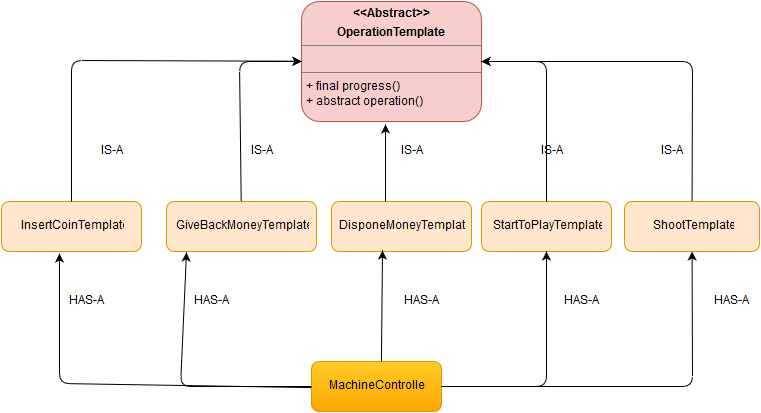

The diagram above was exported from draw.io. Its source (the exported page's mxGraphModel, read from the mxfile embedded in the PNG):
<mxGraphModel dx="1046" dy="579" grid="1" gridSize="10" guides="1" tooltips="1" connect="1" arrows="1" fold="1" page="1" pageScale="1" pageWidth="826" pageHeight="1169" background="#ffffff" math="0" shadow="0">
  <root>
    <mxCell id="0" />
    <mxCell id="1" parent="0" />
    <mxCell id="2529346797b01e9c-1" value="&lt;p style=&quot;margin: 0px ; margin-top: 4px ; text-align: center&quot;&gt;&lt;b&gt;&amp;lt;&amp;lt;Abstract&amp;gt;&amp;gt;&lt;/b&gt;&lt;/p&gt;&lt;p style=&quot;margin: 0px ; margin-top: 4px ; text-align: center&quot;&gt;&lt;b&gt;OperationTemplate&lt;br&gt;&lt;/b&gt;&lt;/p&gt;&lt;hr size=&quot;1&quot;&gt;&lt;p style=&quot;margin: 0px ; margin-left: 4px&quot;&gt;&lt;br&gt;&lt;/p&gt;&lt;hr size=&quot;1&quot;&gt;&lt;p style=&quot;margin: 0px ; margin-left: 4px&quot;&gt;+ final progress()&lt;/p&gt;&lt;p style=&quot;margin: 0px ; margin-left: 4px&quot;&gt;+ abstract operation()&lt;br&gt;&lt;/p&gt;" style="verticalAlign=top;align=left;overflow=fill;fontSize=12;fontFamily=Helvetica;html=1;rounded=1;fillColor=#f8cecc;strokeColor=#b85450;" vertex="1" parent="1">
      <mxGeometry x="330" y="130" width="180" height="120" as="geometry" />
    </mxCell>
    <mxCell id="2529346797b01e9c-2" value="InsertCoinTemplate" style="html=1;rounded=1;fillColor=#ffe6cc;fontSize=12;fontColor=#000000;strokeColor=#d79b00;" vertex="1" parent="1">
      <mxGeometry x="30" y="330" width="140" height="50" as="geometry" />
    </mxCell>
    <mxCell id="2529346797b01e9c-3" value="GiveBackMoneyTemplate" style="html=1;rounded=1;fillColor=#ffe6cc;fontSize=12;fontColor=#000000;strokeColor=#d79b00;" vertex="1" parent="1">
      <mxGeometry x="195" y="330" width="150" height="50" as="geometry" />
    </mxCell>
    <mxCell id="2529346797b01e9c-4" value="DisponeMoneyTemplate" style="html=1;rounded=1;fillColor=#ffe6cc;fontSize=12;fontColor=#000000;strokeColor=#d79b00;" vertex="1" parent="1">
      <mxGeometry x="360" y="330" width="140" height="50" as="geometry" />
    </mxCell>
    <mxCell id="2529346797b01e9c-5" value="StartToPlayTemplate" style="html=1;rounded=1;fillColor=#ffe6cc;fontSize=12;fontColor=#000000;strokeColor=#d79b00;" vertex="1" parent="1">
      <mxGeometry x="510" y="330" width="130" height="50" as="geometry" />
    </mxCell>
    <mxCell id="2529346797b01e9c-6" value="ShootTemplate" style="html=1;rounded=1;fillColor=#ffe6cc;fontSize=12;fontColor=#000000;strokeColor=#d79b00;" vertex="1" parent="1">
      <mxGeometry x="653" y="330" width="135" height="50" as="geometry" />
    </mxCell>
    <mxCell id="2529346797b01e9c-7" value="" style="endArrow=classic;html=1;fontSize=12;fontColor=#000000;exitX=0.5;exitY=0;" edge="1" parent="1" source="2529346797b01e9c-2" target="2529346797b01e9c-1">
      <mxGeometry width="50" height="50" relative="1" as="geometry">
        <mxPoint x="10" y="60" as="sourcePoint" />
        <mxPoint x="60" y="10" as="targetPoint" />
        <Array as="points">
          <mxPoint x="100" y="189" />
        </Array>
      </mxGeometry>
    </mxCell>
    <mxCell id="2529346797b01e9c-8" value="" style="endArrow=classic;html=1;fontSize=12;fontColor=#000000;" edge="1" parent="1" source="2529346797b01e9c-3">
      <mxGeometry width="50" height="50" relative="1" as="geometry">
        <mxPoint x="10" y="60" as="sourcePoint" />
        <mxPoint x="330" y="190" as="targetPoint" />
        <Array as="points">
          <mxPoint x="268" y="190" />
        </Array>
      </mxGeometry>
    </mxCell>
    <mxCell id="2529346797b01e9c-10" value="" style="endArrow=classic;html=1;fontSize=12;fontColor=#000000;exitX=0.386;exitY=0;exitPerimeter=0;" edge="1" parent="1" source="2529346797b01e9c-4">
      <mxGeometry width="50" height="50" relative="1" as="geometry">
        <mxPoint x="10" y="60" as="sourcePoint" />
        <mxPoint x="414" y="253" as="targetPoint" />
      </mxGeometry>
    </mxCell>
    <mxCell id="2529346797b01e9c-11" value="" style="endArrow=classic;html=1;fontSize=12;fontColor=#000000;exitX=0.5;exitY=0;entryX=1;entryY=0.5;" edge="1" parent="1" source="2529346797b01e9c-5" target="2529346797b01e9c-1">
      <mxGeometry width="50" height="50" relative="1" as="geometry">
        <mxPoint x="10" y="60" as="sourcePoint" />
        <mxPoint x="60" y="10" as="targetPoint" />
        <Array as="points">
          <mxPoint x="575" y="190" />
        </Array>
      </mxGeometry>
    </mxCell>
    <mxCell id="2529346797b01e9c-12" value="" style="endArrow=classic;html=1;fontSize=12;fontColor=#000000;entryX=1;entryY=0.5;" edge="1" parent="1" source="2529346797b01e9c-6" target="2529346797b01e9c-1">
      <mxGeometry width="50" height="50" relative="1" as="geometry">
        <mxPoint x="10" y="60" as="sourcePoint" />
        <mxPoint x="520" y="200" as="targetPoint" />
        <Array as="points">
          <mxPoint x="721" y="190" />
        </Array>
      </mxGeometry>
    </mxCell>
    <mxCell id="2529346797b01e9c-16" value="IS-A" style="text;html=1;strokeColor=none;fillColor=none;align=center;verticalAlign=middle;whiteSpace=wrap;rounded=1;fontSize=12;fontColor=#000000;" vertex="1" parent="1">
      <mxGeometry x="120" y="270" width="40" height="20" as="geometry" />
    </mxCell>
    <mxCell id="2529346797b01e9c-17" value="IS-A" style="text;html=1;strokeColor=none;fillColor=none;align=center;verticalAlign=middle;whiteSpace=wrap;rounded=1;fontSize=12;fontColor=#000000;" vertex="1" parent="1">
      <mxGeometry x="270" y="270" width="40" height="20" as="geometry" />
    </mxCell>
    <mxCell id="2529346797b01e9c-18" value="IS-A" style="text;html=1;strokeColor=none;fillColor=none;align=center;verticalAlign=middle;whiteSpace=wrap;rounded=1;fontSize=12;fontColor=#000000;" vertex="1" parent="1">
      <mxGeometry x="420" y="270" width="40" height="20" as="geometry" />
    </mxCell>
    <mxCell id="2529346797b01e9c-19" value="IS-A" style="text;html=1;strokeColor=none;fillColor=none;align=center;verticalAlign=middle;whiteSpace=wrap;rounded=1;fontSize=12;fontColor=#000000;" vertex="1" parent="1">
      <mxGeometry x="560" y="270" width="40" height="20" as="geometry" />
    </mxCell>
    <mxCell id="2529346797b01e9c-20" value="IS-A" style="text;html=1;strokeColor=none;fillColor=none;align=center;verticalAlign=middle;whiteSpace=wrap;rounded=1;fontSize=12;fontColor=#000000;" vertex="1" parent="1">
      <mxGeometry x="680" y="270" width="40" height="20" as="geometry" />
    </mxCell>
    <mxCell id="2529346797b01e9c-26" value="HAS-A" style="text;html=1;strokeColor=none;fillColor=none;align=center;verticalAlign=middle;whiteSpace=wrap;rounded=1;fontSize=12;fontColor=#000000;" vertex="1" parent="1">
      <mxGeometry x="95" y="420" width="40" height="20" as="geometry" />
    </mxCell>
    <mxCell id="2529346797b01e9c-27" value="HAS-A" style="text;html=1;strokeColor=none;fillColor=none;align=center;verticalAlign=middle;whiteSpace=wrap;rounded=1;fontSize=12;fontColor=#000000;" vertex="1" parent="1">
      <mxGeometry x="220" y="420" width="40" height="20" as="geometry" />
    </mxCell>
    <mxCell id="2529346797b01e9c-28" value="HAS-A" style="text;html=1;strokeColor=none;fillColor=none;align=center;verticalAlign=middle;whiteSpace=wrap;rounded=1;fontSize=12;fontColor=#000000;" vertex="1" parent="1">
      <mxGeometry x="430" y="420" width="40" height="20" as="geometry" />
    </mxCell>
    <mxCell id="2529346797b01e9c-29" value="HAS-A" style="text;html=1;strokeColor=none;fillColor=none;align=center;verticalAlign=middle;whiteSpace=wrap;rounded=1;fontSize=12;fontColor=#000000;" vertex="1" parent="1">
      <mxGeometry x="590" y="420" width="40" height="20" as="geometry" />
    </mxCell>
    <mxCell id="2529346797b01e9c-30" value="HAS-A" style="text;html=1;strokeColor=none;fillColor=none;align=center;verticalAlign=middle;whiteSpace=wrap;rounded=1;fontSize=12;fontColor=#000000;" vertex="1" parent="1">
      <mxGeometry x="740" y="420" width="40" height="20" as="geometry" />
    </mxCell>
    <mxCell id="2529346797b01e9c-31" value="MachineController" style="html=1;rounded=1;fillColor=#ffcd28;fontSize=12;fontColor=#000000;strokeColor=#d79b00;gradientColor=#ffa500;" vertex="1" parent="1">
      <mxGeometry x="340" y="490" width="130" height="50" as="geometry" />
    </mxCell>
    <mxCell id="2529346797b01e9c-32" value="" style="endArrow=classic;html=1;fontSize=12;fontColor=#000000;entryX=0.25;entryY=1;" edge="1" parent="1">
      <mxGeometry width="50" height="50" relative="1" as="geometry">
        <mxPoint x="340" y="516.1042345276874" as="sourcePoint" />
        <mxPoint x="88" y="382" as="targetPoint" />
        <Array as="points">
          <mxPoint x="88" y="512" />
        </Array>
      </mxGeometry>
    </mxCell>
    <mxCell id="2529346797b01e9c-33" value="" style="endArrow=classic;html=1;fontSize=12;fontColor=#000000;entryX=0.136;entryY=1.02;entryPerimeter=0;" edge="1" parent="1" source="2529346797b01e9c-31" target="2529346797b01e9c-3">
      <mxGeometry width="50" height="50" relative="1" as="geometry">
        <mxPoint x="10" y="190" as="sourcePoint" />
        <mxPoint x="60" y="140" as="targetPoint" />
        <Array as="points">
          <mxPoint x="209" y="515" />
        </Array>
      </mxGeometry>
    </mxCell>
    <mxCell id="2529346797b01e9c-34" value="" style="endArrow=classic;html=1;fontSize=12;fontColor=#000000;entryX=0.364;entryY=0.98;entryPerimeter=0;" edge="1" parent="1" target="2529346797b01e9c-4">
      <mxGeometry width="50" height="50" relative="1" as="geometry">
        <mxPoint x="409.92592592592587" y="490" as="sourcePoint" />
        <mxPoint x="414" y="380" as="targetPoint" />
      </mxGeometry>
    </mxCell>
    <mxCell id="2529346797b01e9c-35" value="" style="endArrow=classic;html=1;fontSize=12;fontColor=#000000;exitX=1;exitY=0.5;entryX=0.5;entryY=1;" edge="1" parent="1" source="2529346797b01e9c-31" target="2529346797b01e9c-5">
      <mxGeometry width="50" height="50" relative="1" as="geometry">
        <mxPoint x="10" y="190" as="sourcePoint" />
        <mxPoint x="60" y="140" as="targetPoint" />
        <Array as="points">
          <mxPoint x="575" y="515" />
        </Array>
      </mxGeometry>
    </mxCell>
    <mxCell id="2529346797b01e9c-36" value="" style="endArrow=classic;html=1;fontSize=12;fontColor=#000000;exitX=1;exitY=0.5;" edge="1" parent="1" source="2529346797b01e9c-31" target="2529346797b01e9c-6">
      <mxGeometry width="50" height="50" relative="1" as="geometry">
        <mxPoint x="10" y="190" as="sourcePoint" />
        <mxPoint x="60" y="140" as="targetPoint" />
        <Array as="points">
          <mxPoint x="721" y="515" />
        </Array>
      </mxGeometry>
    </mxCell>
  </root>
</mxGraphModel>